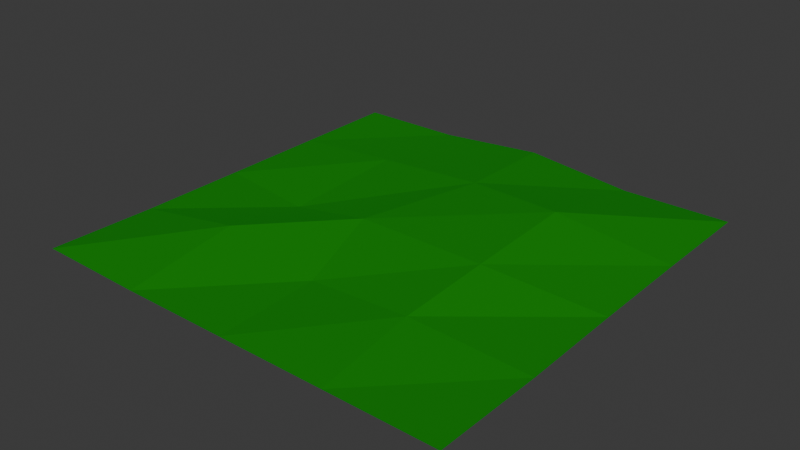 # Source: Day_Grass.blend  (saved by Blender 4.4.32; exported with 4.5.12 LTS)
import bpy
from mathutils import Matrix  # noqa: F401  (used for matrix-valued properties, if any)

bpy.ops.wm.read_factory_settings(use_empty=True)
scene = bpy.context.scene
scene.name = 'Scene'

# ---- collections
col_collection = bpy.data.collections.new('Collection'); scene.collection.children.link(col_collection)

# ---- materials (node trees are filled in below, after node groups)
mat_ground = bpy.data.materials.new('Ground')

# ---- material node trees
mat_ground.use_nodes = True; mat_ground.node_tree.nodes.clear()
_N = mat_ground.node_tree.nodes; _L = mat_ground.node_tree.links
n0 = _N.new('ShaderNodeBsdfPrincipled'); n0.name = 'Principled BSDF'; n0.location = (10, 300)
n0.inputs[0].default_value = (0.0, 0.3992, 0.005247, 1.0)
n0.inputs[1].default_value = 0.7402
n0.inputs[2].default_value = 0.8071
n1 = _N.new('ShaderNodeOutputMaterial'); n1.name = 'Material Output'; n1.location = (300, 300)
_L.new(n0.outputs[0], n1.inputs[0])
n1.is_active_output = True

# ---- world
world_world = bpy.data.worlds.new('World'); scene.world = world_world
world_world.use_nodes = True; world_world.node_tree.nodes.clear()
_N = world_world.node_tree.nodes; _L = world_world.node_tree.links
n0 = _N.new('ShaderNodeOutputWorld'); n0.name = 'World Output'; n0.location = (300, 300)
n1 = _N.new('ShaderNodeBackground'); n1.name = 'Background'; n1.location = (10, 300)
n1.inputs[0].default_value = (0.05088, 0.05088, 0.05088, 1.0)
_L.new(n1.outputs[0], n0.inputs[0])
n0.is_active_output = True
world_world.color = (0.05088, 0.05088, 0.05088)
world_world.sun_shadow_jitter_overblur = 0.0

# ---- meshes
me_plane = bpy.data.meshes.new('Plane')
me_plane.from_pydata([(-1.0, -1.0, 0.009595), (1.0, -1.0, 0.0), (-1.0, 1.0, 0.0), (1.0, 1.0, 0.0), (-1.0, -1.134e-05, -0.0002935), (1.0, 0.0, 0.0), (-1.0, -0.5, 0.0), (1.009, -0.4982, 0.004442), (0.9984, 0.4987, 0.0001253), (-1.0, 0.5, 0.0), (0.0, -1.0, 0.0), (0.0008661, 1.005, 0.0445), (-0.118, -0.08886, 0.07761), (-0.00888, -0.5105, 0.007765), (0.03799, 0.48, 0.08418), (-0.5029, 0.9983, 0.00442), (-0.5238, -0.05951, -0.006613), (-0.5048, -0.4769, 0.07046), (-0.4913, 0.5012, 0.03875), (-0.5, -1.0, 0.0), (0.5, -1.0, 0.0), (0.4999, 0.9999, -0.004063), (0.486, -0.09499, 0.07882), (0.4685, -0.517, 0.03912), (0.4948, 0.4168, 0.1099)], [], [(24, 8, 3, 21), (23, 7, 5, 22), (20, 1, 7, 23), (22, 5, 8, 24), (16, 12, 14, 18), (19, 10, 13, 17), (17, 13, 12, 16), (18, 14, 11, 15), (9, 18, 15, 2), (6, 17, 16, 4), (0, 19, 17, 6), (4, 16, 18, 9), (12, 22, 24, 14), (10, 20, 23, 13), (13, 23, 22, 12), (14, 24, 21, 11)])
_uv = me_plane.uv_layers.new(name='UVMap')
_uv.uv.foreach_set('vector', [0.75, 0.75, 1.0, 0.75, 1.0, 1.0, 0.75, 1.0, 0.75, 0.25, 1.0, 0.25, 1.0, 0.5, 0.75, 0.5, 0.75, 0.0, 1.0, 0.0, 1.0, 0.25, 0.75, 0.25, 0.75, 0.5, 1.0, 0.5, 1.0, 0.75, 0.75, 0.75, 0.25, 0.5, 0.5, 0.5, 0.5, 0.75, 0.25, 0.75, 0.25, 0.0, 0.5, 0.0, 0.5, 0.25, 0.25, 0.25, 0.25, 0.25, 0.5, 0.25, 0.5, 0.5, 0.25, 0.5, 0.25, 0.75, 0.5, 0.75, 0.5, 1.0, 0.25, 1.0, 0.0, 0.75, 0.25, 0.75, 0.25, 1.0, 0.0, 1.0, 0.0, 0.25, 0.25, 0.25, 0.25, 0.5, 0.0, 0.5, 0.0, 0.0, 0.25, 0.0, 0.25, 0.25, 0.0, 0.25, 0.0, 0.5, 0.25, 0.5, 0.25, 0.75, 0.0, 0.75, 0.5, 0.5, 0.75, 0.5, 0.75, 0.75, 0.5, 0.75, 0.5, 0.0, 0.75, 0.0, 0.75, 0.25, 0.5, 0.25, 0.5, 0.25, 0.75, 0.25, 0.75, 0.5, 0.5, 0.5, 0.5, 0.75, 0.75, 0.75, 0.75, 1.0, 0.5, 1.0])
me_plane.materials.append(mat_ground)
me_plane.update()

# ---- objects
ob_plane = bpy.data.objects.new('Plane', me_plane)

# ---- transforms, parenting, visibility, modifiers, constraints
ob_plane.location = (0.0, 0.0, 0.0)

# ---- collection membership
col_collection.objects.link(ob_plane)

# ---- scene / render settings (as saved in the file)
scene.frame_start = 1; scene.frame_end = 250; scene.frame_set(1)
scene.render.engine = 'BLENDER_EEVEE_NEXT'
bpy.context.view_layer.update()

# ---- added for rendering (the .blend has no active camera and no usable light): camera, sun
cam_auto = bpy.data.cameras.new('AutoCamera')
cam_auto.lens = 50.0
cam_auto.sensor_width = 36.0
cam_auto.clip_end = 1000.0
ob_auto_camera = bpy.data.objects.new('AutoCamera', cam_auto)
scene.collection.objects.link(ob_auto_camera)
ob_auto_camera.location = (2.63202, -3.15099, 2.15387)
ob_auto_camera.rotation_euler = (1.09748, -7.21219e-08, 0.694738)
scene.camera = ob_auto_camera
light_auto_sun = bpy.data.lights.new('AutoSun', 'SUN')
light_auto_sun.energy = 3.0
light_auto_sun.angle = 0.0523599
ob_auto_sun = bpy.data.objects.new('AutoSun', light_auto_sun)
scene.collection.objects.link(ob_auto_sun)
ob_auto_sun.rotation_euler = (0.872665, 0.174533, 0.523599)
bpy.context.view_layer.update()
